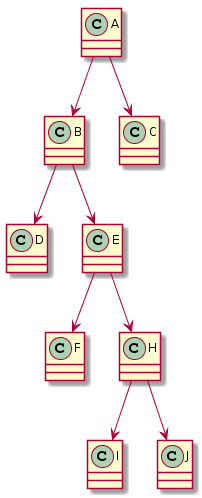

The diagram above was rendered by PlantUML. Its source (embedded in the PNG):
@startuml
A -down->B
A -down->C
B -down->D
B -down->E
E -down->F
E -down->H
H -down->I
H -down->J
@enduml